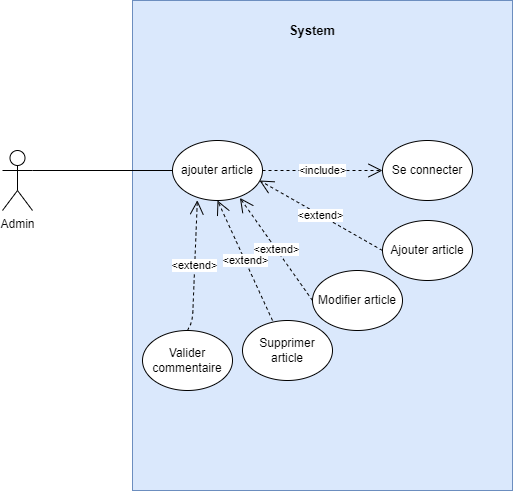

The diagram above was exported from draw.io. Its source (the exported page's mxGraphModel, read from the mxfile embedded in the PNG):
<mxGraphModel dx="1038" dy="547" grid="1" gridSize="10" guides="1" tooltips="1" connect="1" arrows="1" fold="1" page="1" pageScale="1" pageWidth="827" pageHeight="1169" math="0" shadow="0">
  <root>
    <mxCell id="0" />
    <mxCell id="1" parent="0" />
    <mxCell id="b4A__VEe2-pb_fZo60ng-34" value="" style="rounded=0;whiteSpace=wrap;html=1;fillColor=#dae8fc;strokeColor=#6c8ebf;" parent="1" vertex="1">
      <mxGeometry x="250" width="380" height="490" as="geometry" />
    </mxCell>
    <mxCell id="b4A__VEe2-pb_fZo60ng-35" value="Admin" style="shape=umlActor;verticalLabelPosition=bottom;verticalAlign=top;html=1;outlineConnect=0;" parent="1" vertex="1">
      <mxGeometry x="120" y="150" width="30" height="60" as="geometry" />
    </mxCell>
    <mxCell id="b4A__VEe2-pb_fZo60ng-37" value="ajouter article" style="ellipse;whiteSpace=wrap;html=1;" parent="1" vertex="1">
      <mxGeometry x="290" y="140" width="90" height="60" as="geometry" />
    </mxCell>
    <mxCell id="b4A__VEe2-pb_fZo60ng-44" value="" style="endArrow=none;html=1;exitX=1;exitY=0.3333333333333333;exitDx=0;exitDy=0;exitPerimeter=0;entryX=0;entryY=0.5;entryDx=0;entryDy=0;" parent="1" source="b4A__VEe2-pb_fZo60ng-35" target="b4A__VEe2-pb_fZo60ng-37" edge="1">
      <mxGeometry width="50" height="50" relative="1" as="geometry">
        <mxPoint x="390" y="310" as="sourcePoint" />
        <mxPoint x="440" y="260" as="targetPoint" />
      </mxGeometry>
    </mxCell>
    <mxCell id="b4A__VEe2-pb_fZo60ng-49" value="&amp;lt;include&amp;gt;" style="endArrow=open;endSize=12;dashed=1;html=1;exitX=1;exitY=0.5;exitDx=0;exitDy=0;" parent="1" source="b4A__VEe2-pb_fZo60ng-37" edge="1">
      <mxGeometry width="160" relative="1" as="geometry">
        <mxPoint x="390.00000000000017" y="97.82000000000005" as="sourcePoint" />
        <mxPoint x="500" y="170" as="targetPoint" />
      </mxGeometry>
    </mxCell>
    <mxCell id="b4A__VEe2-pb_fZo60ng-50" value="&amp;lt;extend&amp;gt;" style="endArrow=open;endSize=12;dashed=1;html=1;entryX=0.5;entryY=1;entryDx=0;entryDy=0;" parent="1" target="b4A__VEe2-pb_fZo60ng-37" edge="1">
      <mxGeometry width="160" relative="1" as="geometry">
        <mxPoint x="390" y="320" as="sourcePoint" />
        <mxPoint x="392.33999999999986" y="122.60000000000002" as="targetPoint" />
      </mxGeometry>
    </mxCell>
    <mxCell id="b4A__VEe2-pb_fZo60ng-57" value="&lt;b&gt;&lt;font style=&quot;font-size: 13px&quot;&gt;System&lt;/font&gt;&lt;/b&gt;" style="text;html=1;strokeColor=none;fillColor=none;align=center;verticalAlign=middle;whiteSpace=wrap;rounded=0;" parent="1" vertex="1">
      <mxGeometry x="410" y="20" width="40" height="20" as="geometry" />
    </mxCell>
    <mxCell id="3-RafSorXDMbHP5LU4AB-3" value="Se connecter" style="ellipse;whiteSpace=wrap;html=1;" parent="1" vertex="1">
      <mxGeometry x="500" y="140" width="90" height="60" as="geometry" />
    </mxCell>
    <mxCell id="3-RafSorXDMbHP5LU4AB-4" value="Supprimer article" style="ellipse;whiteSpace=wrap;html=1;" parent="1" vertex="1">
      <mxGeometry x="360" y="320" width="90" height="60" as="geometry" />
    </mxCell>
    <mxCell id="3-RafSorXDMbHP5LU4AB-5" value="Modifier article" style="ellipse;whiteSpace=wrap;html=1;" parent="1" vertex="1">
      <mxGeometry x="430" y="270" width="90" height="60" as="geometry" />
    </mxCell>
    <mxCell id="3-RafSorXDMbHP5LU4AB-6" value="&amp;lt;extend&amp;gt;" style="endArrow=open;endSize=12;dashed=1;html=1;entryX=0.749;entryY=0.957;entryDx=0;entryDy=0;entryPerimeter=0;" parent="1" target="b4A__VEe2-pb_fZo60ng-37" edge="1">
      <mxGeometry width="160" relative="1" as="geometry">
        <mxPoint x="430" y="300" as="sourcePoint" />
        <mxPoint x="360" y="190" as="targetPoint" />
      </mxGeometry>
    </mxCell>
    <mxCell id="3-RafSorXDMbHP5LU4AB-7" value="&amp;lt;extend&amp;gt;" style="endArrow=open;endSize=12;dashed=1;html=1;entryX=0.749;entryY=0.957;entryDx=0;entryDy=0;entryPerimeter=0;exitX=0;exitY=0.5;exitDx=0;exitDy=0;" parent="1" source="3-RafSorXDMbHP5LU4AB-8" edge="1">
      <mxGeometry width="160" relative="1" as="geometry">
        <mxPoint x="475" y="250" as="sourcePoint" />
        <mxPoint x="376.99999999999983" y="179.99999999999994" as="targetPoint" />
      </mxGeometry>
    </mxCell>
    <mxCell id="3-RafSorXDMbHP5LU4AB-8" value="Ajouter article" style="ellipse;whiteSpace=wrap;html=1;" parent="1" vertex="1">
      <mxGeometry x="500" y="220" width="90" height="60" as="geometry" />
    </mxCell>
    <mxCell id="SIPSiqS7A5LQyw0DxbmB-1" value="&amp;lt;extend&amp;gt;" style="endArrow=open;endSize=12;dashed=1;html=1;entryX=0.276;entryY=0.997;entryDx=0;entryDy=0;entryPerimeter=0;exitX=0.5;exitY=0;exitDx=0;exitDy=0;" edge="1" parent="1" source="SIPSiqS7A5LQyw0DxbmB-2" target="b4A__VEe2-pb_fZo60ng-37">
      <mxGeometry width="160" relative="1" as="geometry">
        <mxPoint x="320" y="310" as="sourcePoint" />
        <mxPoint x="260" y="210" as="targetPoint" />
        <Array as="points">
          <mxPoint x="310" y="320" />
        </Array>
      </mxGeometry>
    </mxCell>
    <mxCell id="SIPSiqS7A5LQyw0DxbmB-2" value="Valider commentaire" style="ellipse;whiteSpace=wrap;html=1;" vertex="1" parent="1">
      <mxGeometry x="260" y="330" width="90" height="60" as="geometry" />
    </mxCell>
  </root>
</mxGraphModel>